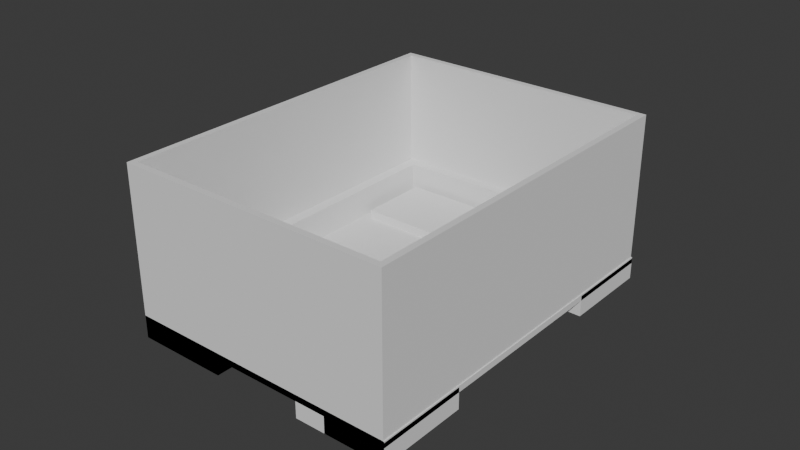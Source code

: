 # Source: door-magnet.blend  (saved by Blender 4.4.32; exported with 4.5.12 LTS)
import bpy
from mathutils import Matrix  # noqa: F401  (used for matrix-valued properties, if any)

bpy.ops.wm.read_factory_settings(use_empty=True)
scene = bpy.context.scene
scene.name = 'Scene'

# ---- collections
col_collection = bpy.data.collections.new('Collection'); scene.collection.children.link(col_collection)
col_collection_001 = bpy.data.collections.new('Collection.001'); col_collection.children.link(col_collection_001)

# ---- world
world_world = bpy.data.worlds.new('World'); scene.world = world_world
world_world.use_nodes = True; world_world.node_tree.nodes.clear()
_N = world_world.node_tree.nodes; _L = world_world.node_tree.links
n0 = _N.new('ShaderNodeOutputWorld'); n0.name = 'World Output'; n0.location = (300, 300)
n1 = _N.new('ShaderNodeBackground'); n1.name = 'Background'; n1.location = (10, 300)
n1.inputs[0].default_value = (0.05088, 0.05088, 0.05088, 1.0)
_L.new(n1.outputs[0], n0.inputs[0])
n0.is_active_output = True
world_world.color = (0.05088, 0.05088, 0.05088)
world_world.sun_shadow_jitter_overblur = 0.0

# ---- meshes
me_plane = bpy.data.meshes.new('Plane')
me_plane.from_pydata([(-1.0, -1.0, 0.0), (-0.91, -1.0, 0.0), (-1.0, -0.88, 0.0), (-0.91, -0.88, 0.0), (-1.0, -0.88, 0.002), (-1.0, -1.0, 0.002), (-0.91, -1.0, 0.002), (-0.91, -0.88, 0.002), (-0.9195, -0.888, 0.002), (-0.9195, -0.888, -1.164e-10), (-0.9905, -0.888, 0.002), (-0.9905, -0.888, -1.164e-10), (-0.9195, -0.912, 0.002), (-0.9195, -0.912, -1.164e-10), (-0.9905, -0.912, 0.002), (-0.9905, -0.912, -2.328e-10), (-0.9687, -0.9837, -1.164e-10), (-0.9687, -0.9837, 0.002), (-0.9419, -0.9837, -1.164e-10), (-0.9419, -0.9837, 0.002), (-0.9687, -0.9777, -1.164e-10), (-0.9687, -0.9777, 0.002), (-0.9419, -0.9777, -1.164e-10), (-0.9419, -0.9777, 0.002)], [], [(0, 20, 16, 18, 1), (5, 6, 23, 19, 17), (0, 1, 6, 5), (1, 3, 7, 6), (2, 0, 5, 4), (3, 2, 4, 7), (9, 8, 10, 11), (4, 14, 10, 8, 7), (3, 13, 9, 11, 2), (13, 12, 8, 9), (11, 10, 14, 15), (15, 14, 12, 13), (16, 17, 19, 18), (17, 21, 23, 6, 7, 8, 12, 14, 4, 5), (1, 18, 22, 20, 0, 2, 11, 15, 13, 3), (20, 21, 17, 16), (18, 19, 23, 22), (22, 23, 21, 20)])
_uv = me_plane.uv_layers.new(name='UVMap')
_uv.uv.foreach_set('vector', [0.0, 0.0, 0.3473, 0.1861, 0.3473, 0.1361, 0.6461, 0.1361, 1.0, 0.0, 0.0, 0.0, 1.0, 0.0, 0.6461, 0.1861, 0.6461, 0.1361, 0.3473, 0.1361, 0.0, 0.0, 1.0, 0.0, 1.0, 0.0, 0.0, 0.0, 1.0, 0.0, 1.0, 1.0, 1.0, 1.0, 1.0, 0.0, 0.0, 1.0, 0.0, 0.0, 0.0, 0.0, 0.0, 1.0, 1.0, 1.0, 0.0, 1.0, 0.0, 1.0, 1.0, 1.0, 1.0, 1.0, 1.0, 1.0, 0.0, 1.0, 0.0, 1.0, 0.0, 1.0, 0.1054, 0.7337, 0.1054, 0.9337, 0.8943, 0.9337, 1.0, 1.0, 1.0, 1.0, 0.8943, 0.7337, 0.8943, 0.9337, 0.1054, 0.9337, 0.0, 1.0, 1.0, 0.0, 1.0, 0.0, 1.0, 1.0, 1.0, 1.0, 0.0, 1.0, 0.0, 1.0, 0.0, 0.0, 0.0, 0.0, 0.0, 0.0, 0.0, 0.0, 1.0, 0.0, 1.0, 0.0, 0.0, 0.0, 0.0, 0.0, 1.0, 0.0, 1.0, 0.0, 0.3473, 0.1361, 0.3473, 0.1861, 0.6461, 0.1861, 1.0, 0.0, 1.0, 1.0, 0.8943, 0.9337, 0.8943, 0.7337, 0.1054, 0.7337, 0.0, 1.0, 0.0, 0.0, 1.0, 0.0, 0.6461, 0.1361, 0.6461, 0.1861, 0.3473, 0.1861, 0.0, 0.0, 0.0, 1.0, 0.1054, 0.9337, 0.1054, 0.7337, 0.8943, 0.7337, 1.0, 1.0, 0.0, 1.0, 0.0, 1.0, 0.0, 0.0, 0.0, 0.0, 1.0, 0.0, 1.0, 0.0, 1.0, 1.0, 1.0, 1.0, 1.0, 1.0, 1.0, 1.0, 0.0, 1.0, 0.0, 1.0])
me_plane.update()
me_plane_001 = bpy.data.meshes.new('Plane.001')
me_plane_001.from_pydata([(-1.0, -1.0, 0.0), (-0.929, -1.0, 0.0), (-1.0, -0.976, 0.0), (-0.929, -0.976, 0.0), (-1.0, -0.976, 0.007), (-1.0, -1.0, 0.007), (-0.929, -1.0, 0.007), (-0.929, -0.976, 0.007)], [], [(0, 2, 3, 1), (5, 6, 7, 4), (3, 2, 4, 7), (0, 1, 6, 5), (1, 3, 7, 6), (2, 0, 5, 4)])
_uv = me_plane_001.uv_layers.new(name='UVMap')
_uv.uv.foreach_set('vector', [0.0, 0.0, 0.0, 1.0, 1.0, 1.0, 1.0, 0.0, 0.0, 0.0, 1.0, 0.0, 1.0, 1.0, 0.0, 1.0, 1.0, 1.0, 0.0, 1.0, 0.0, 1.0, 1.0, 1.0, 0.0, 0.0, 1.0, 0.0, 1.0, 0.0, 0.0, 0.0, 1.0, 0.0, 1.0, 1.0, 1.0, 1.0, 1.0, 0.0, 0.0, 1.0, 0.0, 0.0, 0.0, 0.0, 0.0, 1.0])
me_plane_001.update()
me_plane_002 = bpy.data.meshes.new('Plane.002')
me_plane_002.from_pydata([(-1.0, -1.0, 0.0), (-0.931, -1.0, 0.0), (-1.0, -0.924, 0.0), (-0.931, -0.924, 0.0)], [], [(0, 1, 3, 2)])
_uv = me_plane_002.uv_layers.new(name='UVMap')
_uv.uv.foreach_set('vector', [0.0, 0.0, 1.0, 0.0, 1.0, 1.0, 0.0, 1.0])
me_plane_002.update()
me_plane_003 = bpy.data.meshes.new('Plane.003')
me_plane_003.from_pydata([(-0.001424, 0.003274, 5.96e-05), (0.02546, 0.003274, 5.96e-05), (-0.001424, 0.009274, 5.96e-05), (0.02546, 0.009274, 5.96e-05), (-0.001424, 0.009274, 0.00706), (-0.001424, 0.003274, 0.00706), (0.02546, 0.003274, 0.00706), (0.02546, 0.009274, 0.00706)], [], [(0, 2, 3, 1), (5, 6, 7, 4), (0, 1, 6, 5), (1, 3, 7, 6), (2, 0, 5, 4), (3, 2, 4, 7)])
_uv = me_plane_003.uv_layers.new(name='UVMap')
_uv.uv.foreach_set('vector', [0.0, 0.0, 0.0, 1.0, 1.0, 1.0, 1.0, 0.0, 0.0, 0.0, 1.0, 0.0, 1.0, 1.0, 0.0, 1.0, 0.0, 0.0, 1.0, 0.0, 1.0, 0.0, 0.0, 0.0, 1.0, 0.0, 1.0, 1.0, 1.0, 1.0, 1.0, 0.0, 0.0, 1.0, 0.0, 0.0, 0.0, 0.0, 0.0, 1.0, 1.0, 1.0, 0.0, 1.0, 0.0, 1.0, 1.0, 1.0])
me_plane_003.update()
me_plane_004 = bpy.data.meshes.new('Plane.004')
me_plane_004.from_pydata([(-0.9423, -1.011, 0.0), (-1.032, -0.8913, 0.0), (-0.9423, -0.8913, 0.0), (-1.03, -0.8933, 0.0), (-1.03, -1.009, 0.0), (-0.9443, -1.009, 0.0), (-0.9443, -0.8933, 0.0), (-1.032, -1.011, 0.0), (-1.032, -1.011, 0.05), (-0.9423, -1.011, 0.05), (-0.9423, -0.8913, 0.05), (-1.032, -0.8913, 0.05), (-1.03, -0.8933, 0.05), (-1.03, -1.009, 0.05), (-0.9443, -1.009, 0.05), (-0.9443, -0.8933, 0.05)], [], [(4, 7, 1, 3), (5, 0, 7, 4), (6, 2, 0, 5), (3, 1, 2, 6), (13, 12, 11, 8), (14, 13, 8, 9), (15, 14, 9, 10), (12, 15, 10, 11), (3, 6, 15, 12), (5, 4, 13, 14), (0, 2, 10, 9), (1, 7, 8, 11), (6, 5, 14, 15), (2, 1, 11, 10), (4, 3, 12, 13), (7, 0, 9, 8)])
_uv = me_plane_004.uv_layers.new(name='UVMap')
_uv.uv.foreach_set('vector', [0.02222, 0.01667, 0.0, 0.0, 0.0, 1.0, 0.02222, 0.9833, 0.9778, 0.01667, 1.0, 0.0, 0.0, 0.0, 0.02222, 0.01667, 0.9778, 0.9833, 1.0, 1.0, 1.0, 0.0, 0.9778, 0.01667, 0.02222, 0.9833, 0.0, 1.0, 1.0, 1.0, 0.9778, 0.9833, 0.02222, 0.01667, 0.02222, 0.9833, 0.0, 1.0, 0.0, 0.0, 0.9778, 0.01667, 0.02222, 0.01667, 0.0, 0.0, 1.0, 0.0, 0.9778, 0.9833, 0.9778, 0.01667, 1.0, 0.0, 1.0, 1.0, 0.02222, 0.9833, 0.9778, 0.9833, 1.0, 1.0, 0.0, 1.0, 0.02222, 0.9833, 0.9778, 0.9833, 0.9778, 0.9833, 0.02222, 0.9833, 0.9778, 0.01667, 0.02222, 0.01667, 0.02222, 0.01667, 0.9778, 0.01667, 1.0, 0.0, 1.0, 1.0, 1.0, 1.0, 1.0, 0.0, 0.0, 1.0, 0.0, 0.0, 0.0, 0.0, 0.0, 1.0, 0.9778, 0.9833, 0.9778, 0.01667, 0.9778, 0.01667, 0.9778, 0.9833, 1.0, 1.0, 0.0, 1.0, 0.0, 1.0, 1.0, 1.0, 0.02222, 0.01667, 0.02222, 0.9833, 0.02222, 0.9833, 0.02222, 0.01667, 0.0, 0.0, 1.0, 0.0, 1.0, 0.0, 0.0, 0.0])
me_plane_004.update()
me_plane_005 = bpy.data.meshes.new('Plane.005')
me_plane_005.from_pydata([(-0.05235, -0.05131, 0.0), (0.03765, -0.05131, 0.0), (-0.05235, 0.06869, 0.0), (0.03765, 0.06869, 0.0), (-0.05025, 0.06659, 0.0), (-0.05025, -0.04921, 0.0), (0.03555, -0.04921, 0.0), (0.03555, 0.06659, 0.0), (-0.04625, 0.06259, 0.002), (-0.04625, -0.04521, 0.002), (0.03155, -0.04521, 0.002), (0.03155, 0.06259, 0.002), (-0.05235, 0.06869, 0.002), (-0.05235, -0.05131, 0.002), (0.03765, -0.05131, 0.002), (0.03765, 0.06869, 0.002), (-0.05025, 0.06659, 0.002), (-0.05025, -0.04921, 0.002), (0.03555, -0.04921, 0.002), (0.03555, 0.06659, 0.002), (-0.05025, 0.06659, 0.012), (-0.05025, -0.04921, 0.012), (0.03555, -0.04921, 0.012), (0.03555, 0.06659, 0.012), (-0.04625, 0.06259, 0.012), (-0.04625, -0.04521, 0.012), (0.03155, -0.04521, 0.012), (0.03155, 0.06259, 0.012)], [], [(5, 4, 7, 6), (5, 0, 2, 4), (6, 1, 0, 5), (7, 3, 1, 6), (4, 2, 3, 7), (9, 10, 11, 8), (17, 16, 12, 13), (18, 17, 13, 14), (19, 18, 14, 15), (16, 19, 15, 12), (2, 0, 13, 12), (3, 2, 12, 15), (0, 1, 14, 13), (1, 3, 15, 14), (17, 18, 22, 21), (19, 16, 20, 23), (9, 8, 24, 25), (11, 10, 26, 27), (25, 24, 20, 21), (26, 25, 21, 22), (27, 26, 22, 23), (24, 27, 23, 20), (8, 11, 27, 24), (10, 9, 25, 26), (18, 19, 23, 22), (16, 17, 21, 20)])
_uv = me_plane_005.uv_layers.new(name='UVMap')
_uv.uv.foreach_set('vector', [0.02333, 0.0175, 0.02333, 0.9825, 0.9767, 0.9825, 0.9767, 0.0175, 0.02333, 0.0175, 0.0, 0.0, 0.0, 1.0, 0.02333, 0.9825, 0.9767, 0.0175, 1.0, 0.0, 0.0, 0.0, 0.02333, 0.0175, 0.9767, 0.9825, 1.0, 1.0, 1.0, 0.0, 0.9767, 0.0175, 0.02333, 0.9825, 0.0, 1.0, 1.0, 1.0, 0.9767, 0.9825, 0.06778, 0.05083, 0.9322, 0.05083, 0.9322, 0.9492, 0.06778, 0.9492, 0.02333, 0.0175, 0.02333, 0.9825, 0.0, 1.0, 0.0, 0.0, 0.9767, 0.0175, 0.02333, 0.0175, 0.0, 0.0, 1.0, 0.0, 0.9767, 0.9825, 0.9767, 0.0175, 1.0, 0.0, 1.0, 1.0, 0.02333, 0.9825, 0.9767, 0.9825, 1.0, 1.0, 0.0, 1.0, 0.0, 1.0, 0.0, 0.0, 0.0, 0.0, 0.0, 1.0, 1.0, 1.0, 0.0, 1.0, 0.0, 1.0, 1.0, 1.0, 0.0, 0.0, 1.0, 0.0, 1.0, 0.0, 0.0, 0.0, 1.0, 0.0, 1.0, 1.0, 1.0, 1.0, 1.0, 0.0, 0.02333, 0.0175, 0.9767, 0.0175, 0.9767, 0.0175, 0.02333, 0.0175, 0.9767, 0.9825, 0.02333, 0.9825, 0.02333, 0.9825, 0.9767, 0.9825, 0.06778, 0.05083, 0.06778, 0.9492, 0.06778, 0.9492, 0.06778, 0.05083, 0.9322, 0.9492, 0.9322, 0.05083, 0.9322, 0.05083, 0.9322, 0.9492, 0.06778, 0.05083, 0.06778, 0.9492, 0.02333, 0.9825, 0.02333, 0.0175, 0.9322, 0.05083, 0.06778, 0.05083, 0.02333, 0.0175, 0.9767, 0.0175, 0.9322, 0.9492, 0.9322, 0.05083, 0.9767, 0.0175, 0.9767, 0.9825, 0.06778, 0.9492, 0.9322, 0.9492, 0.9767, 0.9825, 0.02333, 0.9825, 0.06778, 0.9492, 0.9322, 0.9492, 0.9322, 0.9492, 0.06778, 0.9492, 0.9322, 0.05083, 0.06778, 0.05083, 0.06778, 0.05083, 0.9322, 0.05083, 0.9767, 0.0175, 0.9767, 0.9825, 0.9767, 0.9825, 0.9767, 0.0175, 0.02333, 0.9825, 0.02333, 0.0175, 0.02333, 0.0175, 0.02333, 0.9825])
me_plane_005.update()
me_plane_006 = bpy.data.meshes.new('Plane.006')
me_plane_006.from_pydata([(-0.99, -0.9823, 0.0008), (-0.9907, -0.9824, 0.0008), (-0.9915, -0.9825, 0.0008), (-0.9922, -0.9827, 0.0008), (-0.9929, -0.9829, 0.0008), (-0.9936, -0.9833, 0.0008), (-0.9943, -0.9836, 0.0008), (-0.9949, -0.9841, 0.0008), (-0.9954, -0.9846, 0.0008), (-0.9959, -0.9851, 0.0008), (-0.9964, -0.9857, 0.0008), (-0.9967, -0.9864, 0.0008), (-0.9971, -0.9871, 0.0008), (-0.9973, -0.9878, 0.0008), (-0.9975, -0.9885, 0.0008), (-0.9976, -0.9893, 0.0008), (-0.9977, -0.99, 0.0008), (-0.9976, -0.9907, 0.0008), (-0.9975, -0.9915, 0.0008), (-0.9973, -0.9922, 0.0008), (-0.9971, -0.9929, 0.0008), (-0.9967, -0.9936, 0.0008), (-0.9964, -0.9943, 0.0008), (-0.9959, -0.9949, 0.0008), (-0.9954, -0.9954, 0.0008), (-0.9949, -0.9959, 0.0008), (-0.9943, -0.9964, 0.0008), (-0.9936, -0.9967, 0.0008), (-0.9929, -0.9971, 0.0008), (-0.9922, -0.9973, 0.0008), (-0.9915, -0.9975, 0.0008), (-0.9907, -0.9976, 0.0008), (-0.99, -0.9977, 0.0008), (-0.9893, -0.9976, 0.0008), (-0.9885, -0.9975, 0.0008), (-0.9878, -0.9973, 0.0008), (-0.9871, -0.9971, 0.0008), (-0.9864, -0.9967, 0.0008), (-0.9857, -0.9964, 0.0008), (-0.9851, -0.9959, 0.0008), (-0.9846, -0.9954, 0.0008), (-0.9841, -0.9949, 0.0008), (-0.9836, -0.9943, 0.0008), (-0.9833, -0.9936, 0.0008), (-0.9829, -0.9929, 0.0008), (-0.9827, -0.9922, 0.0008), (-0.9825, -0.9915, 0.0008), (-0.9824, -0.9907, 0.0008), (-0.9823, -0.99, 0.0008), (-0.9824, -0.9893, 0.0008), (-0.9825, -0.9885, 0.0008), (-0.9827, -0.9878, 0.0008), (-0.9829, -0.9871, 0.0008), (-0.9833, -0.9864, 0.0008), (-0.9836, -0.9857, 0.0008), (-0.9841, -0.9851, 0.0008), (-0.9846, -0.9846, 0.0008), (-0.9851, -0.9841, 0.0008), (-0.9857, -0.9836, 0.0008), (-0.9864, -0.9833, 0.0008), (-0.9871, -0.9829, 0.0008), (-0.9878, -0.9827, 0.0008), (-0.9885, -0.9825, 0.0008), (-0.9893, -0.9824, 0.0008), (-0.9907, -0.9824, 0.004), (-0.99, -0.9823, 0.004), (-0.9915, -0.9825, 0.004), (-0.9922, -0.9827, 0.004), (-0.9929, -0.9829, 0.004), (-0.9936, -0.9833, 0.004), (-0.9943, -0.9836, 0.004), (-0.9949, -0.9841, 0.004), (-0.9954, -0.9846, 0.004), (-0.9959, -0.9851, 0.004), (-0.9964, -0.9857, 0.004), (-0.9967, -0.9864, 0.004), (-0.9971, -0.9871, 0.004), (-0.9973, -0.9878, 0.004), (-0.9975, -0.9885, 0.004), (-0.9976, -0.9893, 0.004), (-0.9977, -0.99, 0.004), (-0.9976, -0.9907, 0.004), (-0.9975, -0.9915, 0.004), (-0.9973, -0.9922, 0.004), (-0.9971, -0.9929, 0.004), (-0.9967, -0.9936, 0.004), (-0.9964, -0.9943, 0.004), (-0.9959, -0.9949, 0.004), (-0.9954, -0.9954, 0.004), (-0.9949, -0.9959, 0.004), (-0.9943, -0.9964, 0.004), (-0.9936, -0.9967, 0.004), (-0.9929, -0.9971, 0.004), (-0.9922, -0.9973, 0.004), (-0.9915, -0.9975, 0.004), (-0.9907, -0.9976, 0.004), (-0.99, -0.9977, 0.004), (-0.9893, -0.9976, 0.004), (-0.9885, -0.9975, 0.004), (-0.9878, -0.9973, 0.004), (-0.9871, -0.9971, 0.004), (-0.9864, -0.9967, 0.004), (-0.9857, -0.9964, 0.004), (-0.9851, -0.9959, 0.004), (-0.9846, -0.9954, 0.004), (-0.9841, -0.9949, 0.004), (-0.9836, -0.9943, 0.004), (-0.9833, -0.9936, 0.004), (-0.9829, -0.9929, 0.004), (-0.9827, -0.9922, 0.004), (-0.9825, -0.9915, 0.004), (-0.9824, -0.9907, 0.004), (-0.9823, -0.99, 0.004), (-0.9824, -0.9893, 0.004), (-0.9825, -0.9885, 0.004), (-0.9827, -0.9878, 0.004), (-0.9829, -0.9871, 0.004), (-0.9833, -0.9864, 0.004), (-0.9836, -0.9857, 0.004), (-0.9841, -0.9851, 0.004), (-0.9846, -0.9846, 0.004), (-0.9851, -0.9841, 0.004), (-0.9857, -0.9836, 0.004), (-0.9864, -0.9833, 0.004), (-0.9871, -0.9829, 0.004), (-0.9878, -0.9827, 0.004), (-0.9885, -0.9825, 0.004), (-0.9893, -0.9824, 0.004), (-1.0, -1.0, 0.0), (-0.98, -1.0, 0.0), (-1.0, -0.98, 0.0), (-0.98, -0.98, 0.0), (-1.0, -0.98, 0.007), (-1.0, -1.0, 0.007), (-0.98, -1.0, 0.007), (-0.98, -0.98, 0.007)], [], [(1, 2, 3, 4, 5, 6, 7, 8, 9, 10, 11, 12, 13, 14, 15, 16, 17, 18, 19, 20, 21, 22, 23, 24, 25, 26, 27, 28, 29, 30, 31, 32, 33, 34, 35, 36, 37, 38, 39, 40, 41, 42, 43, 44, 45, 46, 47, 48, 49, 50, 51, 52, 53, 54, 55, 56, 57, 58, 59, 60, 61, 62, 63, 0), (64, 65, 127, 126, 125, 124, 123, 122, 121, 120, 119, 118, 117, 116, 115, 114, 113, 112, 111, 110, 109, 108, 107, 106, 105, 104, 103, 102, 101, 100, 99, 98, 97, 96, 95, 94, 93, 92, 91, 90, 89, 88, 87, 86, 85, 84, 83, 82, 81, 80, 79, 78, 77, 76, 75, 74, 73, 72, 71, 70, 69, 68, 67, 66), (48, 112, 113, 49), (22, 86, 87, 23), (49, 113, 114, 50), (23, 87, 88, 24), (50, 114, 115, 51), (24, 88, 89, 25), (51, 115, 116, 52), (25, 89, 90, 26), (52, 116, 117, 53), (26, 90, 91, 27), (0, 65, 64, 1), (53, 117, 118, 54), (27, 91, 92, 28), (1, 64, 66, 2), (54, 118, 119, 55), (28, 92, 93, 29), (2, 66, 67, 3), (55, 119, 120, 56), (29, 93, 94, 30), (3, 67, 68, 4), (56, 120, 121, 57), (30, 94, 95, 31), (4, 68, 69, 5), (57, 121, 122, 58), (31, 95, 96, 32), (5, 69, 70, 6), (58, 122, 123, 59), (32, 96, 97, 33), (6, 70, 71, 7), (59, 123, 124, 60), (33, 97, 98, 34), (7, 71, 72, 8), (60, 124, 125, 61), (34, 98, 99, 35), (8, 72, 73, 9), (61, 125, 126, 62), (35, 99, 100, 36), (9, 73, 74, 10), (62, 126, 127, 63), (36, 100, 101, 37), (10, 74, 75, 11), (63, 127, 65, 0), (37, 101, 102, 38), (11, 75, 76, 12), (38, 102, 103, 39), (12, 76, 77, 13), (39, 103, 104, 40), (13, 77, 78, 14), (40, 104, 105, 41), (14, 78, 79, 15), (41, 105, 106, 42), (15, 79, 80, 16), (42, 106, 107, 43), (16, 80, 81, 17), (43, 107, 108, 44), (17, 81, 82, 18), (44, 108, 109, 45), (18, 82, 83, 19), (45, 109, 110, 46), (19, 83, 84, 20), (46, 110, 111, 47), (20, 84, 85, 21), (47, 111, 112, 48), (21, 85, 86, 22), (128, 130, 131, 129), (133, 134, 135, 132), (131, 130, 132, 135), (128, 129, 134, 133), (129, 131, 135, 134), (130, 128, 133, 132)])
_uv = me_plane_006.uv_layers.new(name='UVMap')
_uv.uv.foreach_set('vector', [0.0, 0.0, 0.0, 0.0, 0.0, 0.0, 0.0, 0.0, 0.0, 0.0, 0.0, 0.0, 0.0, 0.0, 0.0, 0.0, 0.0, 0.0, 0.0, 0.0, 0.0, 0.0, 0.0, 0.0, 0.0, 0.0, 0.0, 0.0, 0.0, 0.0, 0.0, 0.0, 0.0, 0.0, 0.0, 0.0, 0.0, 0.0, 0.0, 0.0, 0.0, 0.0, 0.0, 0.0, 0.0, 0.0, 0.0, 0.0, 0.0, 0.0, 0.0, 0.0, 0.0, 0.0, 0.0, 0.0, 0.0, 0.0, 0.0, 0.0, 0.0, 0.0, 0.0, 0.0, 0.0, 0.0, 0.0, 0.0, 0.0, 0.0, 0.0, 0.0, 0.0, 0.0, 0.0, 0.0, 0.0, 0.0, 0.0, 0.0, 0.0, 0.0, 0.0, 0.0, 0.0, 0.0, 0.0, 0.0, 0.0, 0.0, 0.0, 0.0, 0.0, 0.0, 0.0, 0.0, 0.0, 0.0, 0.0, 0.0, 0.0, 0.0, 0.0, 0.0, 0.0, 0.0, 0.0, 0.0, 0.0, 0.0, 0.0, 0.0, 0.0, 0.0, 0.0, 0.0, 0.0, 0.0, 0.0, 0.0, 0.0, 0.0, 0.0, 0.0, 0.0, 0.0, 0.0, 0.0, 0.0, 0.0, 0.0, 0.0, 0.0, 0.0, 0.0, 0.0, 0.0, 0.0, 0.0, 0.0, 0.0, 0.0, 0.0, 0.0, 0.0, 0.0, 0.0, 0.0, 0.0, 0.0, 0.0, 0.0, 0.0, 0.0, 0.0, 0.0, 0.0, 0.0, 0.0, 0.0, 0.0, 0.0, 0.0, 0.0, 0.0, 0.0, 0.0, 0.0, 0.0, 0.0, 0.0, 0.0, 0.0, 0.0, 0.0, 0.0, 0.0, 0.0, 0.0, 0.0, 0.0, 0.0, 0.0, 0.0, 0.0, 0.0, 0.0, 0.0, 0.0, 0.0, 0.0, 0.0, 0.0, 0.0, 0.0, 0.0, 0.0, 0.0, 0.0, 0.0, 0.0, 0.0, 0.0, 0.0, 0.0, 0.0, 0.0, 0.0, 0.0, 0.0, 0.0, 0.0, 0.0, 0.0, 0.0, 0.0, 0.0, 0.0, 0.0, 0.0, 0.0, 0.0, 0.0, 0.0, 0.0, 0.0, 0.0, 0.0, 0.0, 0.0, 0.0, 0.0, 0.0, 0.0, 0.0, 0.0, 0.0, 0.0, 0.0, 0.0, 0.0, 0.0, 0.0, 0.0, 0.0, 0.0, 0.0, 0.0, 0.0, 0.0, 0.0, 0.0, 0.0, 0.0, 0.0, 0.0, 0.0, 0.0, 0.0, 0.0, 0.0, 0.0, 0.0, 0.0, 0.0, 0.0, 0.0, 0.0, 0.0, 0.0, 0.0, 0.0, 0.0, 0.0, 0.0, 0.0, 0.0, 0.0, 0.0, 0.0, 0.0, 0.0, 0.0, 0.0, 0.0, 0.0, 0.0, 0.0, 0.0, 0.0, 0.0, 0.0, 0.0, 0.0, 0.0, 0.0, 0.0, 0.0, 0.0, 0.0, 0.0, 0.0, 0.0, 0.0, 0.0, 0.0, 0.0, 0.0, 0.0, 0.0, 0.0, 0.0, 0.0, 0.0, 0.0, 0.0, 0.0, 0.0, 0.0, 0.0, 0.0, 0.0, 0.0, 0.0, 0.0, 0.0, 0.0, 0.0, 0.0, 0.0, 0.0, 0.0, 0.0, 0.0, 0.0, 0.0, 0.0, 0.0, 0.0, 0.0, 0.0, 0.0, 0.0, 0.0, 0.0, 0.0, 0.0, 0.0, 0.0, 0.0, 0.0, 0.0, 0.0, 0.0, 0.0, 0.0, 0.0, 0.0, 0.0, 0.0, 0.0, 0.0, 0.0, 0.0, 0.0, 0.0, 0.0, 0.0, 0.0, 0.0, 0.0, 0.0, 0.0, 0.0, 0.0, 0.0, 0.0, 0.0, 0.0, 0.0, 0.0, 0.0, 0.0, 0.0, 0.0, 0.0, 0.0, 0.0, 0.0, 0.0, 0.0, 0.0, 0.0, 0.0, 0.0, 0.0, 0.0, 0.0, 0.0, 0.0, 0.0, 0.0, 0.0, 0.0, 0.0, 0.0, 0.0, 0.0, 0.0, 0.0, 0.0, 0.0, 0.0, 0.0, 0.0, 0.0, 0.0, 0.0, 0.0, 0.0, 0.0, 0.0, 0.0, 0.0, 0.0, 0.0, 0.0, 0.0, 0.0, 0.0, 0.0, 0.0, 0.0, 0.0, 0.0, 0.0, 0.0, 0.0, 0.0, 0.0, 0.0, 0.0, 0.0, 0.0, 0.0, 0.0, 0.0, 0.0, 0.0, 0.0, 0.0, 0.0, 0.0, 0.0, 0.0, 0.0, 0.0, 0.0, 0.0, 0.0, 0.0, 0.0, 0.0, 0.0, 0.0, 0.0, 0.0, 0.0, 0.0, 0.0, 0.0, 0.0, 0.0, 0.0, 0.0, 0.0, 0.0, 0.0, 0.0, 0.0, 0.0, 0.0, 0.0, 0.0, 0.0, 0.0, 0.0, 0.0, 0.0, 0.0, 0.0, 0.0, 0.0, 0.0, 0.0, 0.0, 0.0, 0.0, 0.0, 0.0, 0.0, 0.0, 0.0, 0.0, 0.0, 0.0, 0.0, 0.0, 0.0, 0.0, 0.0, 0.0, 0.0, 0.0, 0.0, 0.0, 0.0, 0.0, 0.0, 0.0, 0.0, 0.0, 0.0, 0.0, 0.0, 0.0, 0.0, 0.0, 0.0, 0.0, 0.0, 0.0, 0.0, 0.0, 0.0, 0.0, 0.0, 0.0, 0.0, 0.0, 0.0, 0.0, 0.0, 0.0, 0.0, 0.0, 0.0, 0.0, 0.0, 0.0, 0.0, 0.0, 0.0, 0.0, 0.0, 0.0, 0.0, 0.0, 0.0, 0.0, 0.0, 0.0, 0.0, 0.0, 0.0, 0.0, 0.0, 0.0, 0.0, 0.0, 0.0, 0.0, 0.0, 0.0, 0.0, 0.0, 0.0, 0.0, 0.0, 0.0, 0.0, 0.0, 0.0, 0.0, 0.0, 0.0, 0.0, 0.0, 0.0, 0.0, 0.0, 0.0, 0.0, 0.0, 0.0, 0.0, 0.0, 0.0, 0.0, 0.0, 0.0, 0.0, 0.0, 0.0, 0.0, 0.0, 0.0, 0.0, 0.0, 0.0, 0.0, 0.0, 0.0, 0.0, 0.0, 0.0, 0.0, 0.0, 0.0, 0.0, 0.0, 0.0, 0.0, 0.0, 0.0, 0.0, 0.0, 0.0, 0.0, 0.0, 0.0, 0.0, 0.0, 0.0, 0.0, 0.0, 0.0, 0.0, 0.0, 0.0, 0.0, 0.0, 0.0, 0.0, 0.0, 0.0, 0.0, 0.0, 0.0, 0.0, 0.0, 0.0, 0.0, 0.0, 0.0, 0.0, 0.0, 0.0, 0.0, 0.0, 0.0, 0.0, 0.0, 0.0, 0.0, 0.0, 0.0, 0.0, 0.0, 0.0, 0.0, 0.0, 0.0, 0.0, 0.0, 0.0, 0.0, 0.0, 0.0, 0.0, 0.0, 0.0, 0.0, 0.0, 0.0, 0.0, 0.0, 0.0, 0.0, 0.0, 0.0, 0.0, 0.0, 0.0, 0.0, 0.0, 0.0, 0.0, 0.0, 0.0, 0.0, 0.0, 0.0, 0.0, 0.0, 0.0, 0.0, 0.0, 0.0, 0.0, 0.0, 0.0, 0.0, 0.0, 0.0, 0.0, 0.0, 0.0, 0.0, 0.0, 0.0, 0.0, 0.0, 0.0, 0.0, 0.0, 0.0, 0.0, 0.0, 0.0, 0.0, 0.0, 0.0, 0.0, 0.0, 0.0, 0.0, 0.0, 0.0, 0.0, 0.0, 0.0, 0.0, 0.0, 0.0, 0.0, 0.0, 0.0, 0.0, 0.0, 0.0, 0.0, 0.0, 0.0, 0.0, 0.0, 0.0, 0.0, 0.0, 0.0, 0.0, 0.0, 0.0, 0.0, 0.0, 0.0, 0.0, 0.0, 0.0, 0.0, 0.0, 1.0, 1.0, 1.0, 1.0, 0.0, 0.0, 0.0, 1.0, 0.0, 1.0, 1.0, 0.0, 1.0, 1.0, 1.0, 0.0, 1.0, 0.0, 1.0, 1.0, 1.0, 0.0, 0.0, 1.0, 0.0, 1.0, 0.0, 0.0, 0.0, 1.0, 0.0, 1.0, 1.0, 1.0, 1.0, 1.0, 0.0, 0.0, 1.0, 0.0, 0.0, 0.0, 0.0, 0.0, 1.0])
me_plane_006.update()
me_circle_001 = bpy.data.meshes.new('Circle.001')
me_circle_001.from_pydata([(0.0, 0.00765, 0.0), (-0.0007498, 0.007613, 0.0), (-0.001492, 0.007503, 0.0), (-0.002221, 0.007321, 0.0), (-0.002928, 0.007068, 0.0), (-0.003606, 0.006747, 0.0), (-0.00425, 0.006361, 0.0), (-0.004853, 0.005914, 0.0), (-0.005409, 0.005409, 0.0), (-0.005914, 0.004853, 0.0), (-0.006361, 0.00425, 0.0), (-0.006747, 0.003606, 0.0), (-0.007068, 0.002928, 0.0), (-0.007321, 0.002221, 0.0), (-0.007503, 0.001492, 0.0), (-0.007613, 0.0007498, 0.0), (-0.00765, 0.0, 0.0), (-0.007613, -0.0007498, 0.0), (-0.007503, -0.001492, 0.0), (-0.007321, -0.002221, 0.0), (-0.007068, -0.002928, 0.0), (-0.006747, -0.003606, 0.0), (-0.006361, -0.00425, 0.0), (-0.005914, -0.004853, 0.0), (-0.005409, -0.005409, 0.0), (-0.004853, -0.005914, 0.0), (-0.00425, -0.006361, 0.0), (-0.003606, -0.006747, 0.0), (-0.002928, -0.007068, 0.0), (-0.002221, -0.007321, 0.0), (-0.001492, -0.007503, 0.0), (-0.0007498, -0.007613, 0.0), (0.0, -0.00765, 0.0), (0.0007498, -0.007613, 0.0), (0.001492, -0.007503, 0.0), (0.002221, -0.007321, 0.0), (0.002928, -0.007068, 0.0), (0.003606, -0.006747, 0.0), (0.00425, -0.006361, 0.0), (0.004853, -0.005914, 0.0), (0.005409, -0.005409, 0.0), (0.005914, -0.004853, 0.0), (0.006361, -0.00425, 0.0), (0.006747, -0.003606, 0.0), (0.007068, -0.002928, 0.0), (0.007321, -0.002221, 0.0), (0.007503, -0.001492, 0.0), (0.007613, -0.0007498, 0.0), (0.00765, 0.0, 0.0), (0.007613, 0.0007498, 0.0), (0.007503, 0.001492, 0.0), (0.007321, 0.002221, 0.0), (0.007068, 0.002928, 0.0), (0.006747, 0.003606, 0.0), (0.006361, 0.00425, 0.0), (0.005914, 0.004853, 0.0), (0.005409, 0.005409, 0.0), (0.004853, 0.005914, 0.0), (0.00425, 0.006361, 0.0), (0.003606, 0.006747, 0.0), (0.002928, 0.007068, 0.0), (0.002221, 0.007321, 0.0), (0.001492, 0.007503, 0.0), (0.0007498, 0.007613, 0.0), (-0.0007498, 0.007613, 0.0032), (0.0, 0.00765, 0.0032), (-0.001492, 0.007503, 0.0032), (-0.002221, 0.007321, 0.0032), (-0.002928, 0.007068, 0.0032), (-0.003606, 0.006747, 0.0032), (-0.00425, 0.006361, 0.0032), (-0.004853, 0.005914, 0.0032), (-0.005409, 0.005409, 0.0032), (-0.005914, 0.004853, 0.0032), (-0.006361, 0.00425, 0.0032), (-0.006747, 0.003606, 0.0032), (-0.007068, 0.002928, 0.0032), (-0.007321, 0.002221, 0.0032), (-0.007503, 0.001492, 0.0032), (-0.007613, 0.0007498, 0.0032), (-0.00765, 0.0, 0.0032), (-0.007613, -0.0007498, 0.0032), (-0.007503, -0.001492, 0.0032), (-0.007321, -0.002221, 0.0032), (-0.007068, -0.002928, 0.0032), (-0.006747, -0.003606, 0.0032), (-0.006361, -0.00425, 0.0032), (-0.005914, -0.004853, 0.0032), (-0.005409, -0.005409, 0.0032), (-0.004853, -0.005914, 0.0032), (-0.00425, -0.006361, 0.0032), (-0.003606, -0.006747, 0.0032), (-0.002928, -0.007068, 0.0032), (-0.002221, -0.007321, 0.0032), (-0.001492, -0.007503, 0.0032), (-0.0007498, -0.007613, 0.0032), (0.0, -0.00765, 0.0032), (0.0007498, -0.007613, 0.0032), (0.001492, -0.007503, 0.0032), (0.002221, -0.007321, 0.0032), (0.002928, -0.007068, 0.0032), (0.003606, -0.006747, 0.0032), (0.00425, -0.006361, 0.0032), (0.004853, -0.005914, 0.0032), (0.005409, -0.005409, 0.0032), (0.005914, -0.004853, 0.0032), (0.006361, -0.00425, 0.0032), (0.006747, -0.003606, 0.0032), (0.007068, -0.002928, 0.0032), (0.007321, -0.002221, 0.0032), (0.007503, -0.001492, 0.0032), (0.007613, -0.0007498, 0.0032), (0.00765, 0.0, 0.0032), (0.007613, 0.0007498, 0.0032), (0.007503, 0.001492, 0.0032), (0.007321, 0.002221, 0.0032), (0.007068, 0.002928, 0.0032), (0.006747, 0.003606, 0.0032), (0.006361, 0.00425, 0.0032), (0.005914, 0.004853, 0.0032), (0.005409, 0.005409, 0.0032), (0.004853, 0.005914, 0.0032), (0.00425, 0.006361, 0.0032), (0.003606, 0.006747, 0.0032), (0.002928, 0.007068, 0.0032), (0.002221, 0.007321, 0.0032), (0.001492, 0.007503, 0.0032), (0.0007498, 0.007613, 0.0032)], [], [(1, 0, 63, 62, 61, 60, 59, 58, 57, 56, 55, 54, 53, 52, 51, 50, 49, 48, 47, 46, 45, 44, 43, 42, 41, 40, 39, 38, 37, 36, 35, 34, 33, 32, 31, 30, 29, 28, 27, 26, 25, 24, 23, 22, 21, 20, 19, 18, 17, 16, 15, 14, 13, 12, 11, 10, 9, 8, 7, 6, 5, 4, 3, 2), (64, 66, 67, 68, 69, 70, 71, 72, 73, 74, 75, 76, 77, 78, 79, 80, 81, 82, 83, 84, 85, 86, 87, 88, 89, 90, 91, 92, 93, 94, 95, 96, 97, 98, 99, 100, 101, 102, 103, 104, 105, 106, 107, 108, 109, 110, 111, 112, 113, 114, 115, 116, 117, 118, 119, 120, 121, 122, 123, 124, 125, 126, 127, 65), (48, 49, 113, 112), (22, 23, 87, 86), (49, 50, 114, 113), (23, 24, 88, 87), (50, 51, 115, 114), (24, 25, 89, 88), (51, 52, 116, 115), (25, 26, 90, 89), (52, 53, 117, 116), (26, 27, 91, 90), (0, 1, 64, 65), (53, 54, 118, 117), (27, 28, 92, 91), (1, 2, 66, 64), (54, 55, 119, 118), (28, 29, 93, 92), (2, 3, 67, 66), (55, 56, 120, 119), (29, 30, 94, 93), (3, 4, 68, 67), (56, 57, 121, 120), (30, 31, 95, 94), (4, 5, 69, 68), (57, 58, 122, 121), (31, 32, 96, 95), (5, 6, 70, 69), (58, 59, 123, 122), (32, 33, 97, 96), (6, 7, 71, 70), (59, 60, 124, 123), (33, 34, 98, 97), (7, 8, 72, 71), (60, 61, 125, 124), (34, 35, 99, 98), (8, 9, 73, 72), (61, 62, 126, 125), (35, 36, 100, 99), (9, 10, 74, 73), (62, 63, 127, 126), (36, 37, 101, 100), (10, 11, 75, 74), (63, 0, 65, 127), (37, 38, 102, 101), (11, 12, 76, 75), (38, 39, 103, 102), (12, 13, 77, 76), (39, 40, 104, 103), (13, 14, 78, 77), (40, 41, 105, 104), (14, 15, 79, 78), (41, 42, 106, 105), (15, 16, 80, 79), (42, 43, 107, 106), (16, 17, 81, 80), (43, 44, 108, 107), (17, 18, 82, 81), (44, 45, 109, 108), (18, 19, 83, 82), (45, 46, 110, 109), (19, 20, 84, 83), (46, 47, 111, 110), (20, 21, 85, 84), (47, 48, 112, 111), (21, 22, 86, 85)])
_uv = me_circle_001.uv_layers.new(name='UVMap')
_uv.uv.foreach_set('vector', [0.0, 0.0, 0.0, 0.0, 0.0, 0.0, 0.0, 0.0, 0.0, 0.0, 0.0, 0.0, 0.0, 0.0, 0.0, 0.0, 0.0, 0.0, 0.0, 0.0, 0.0, 0.0, 0.0, 0.0, 0.0, 0.0, 0.0, 0.0, 0.0, 0.0, 0.0, 0.0, 0.0, 0.0, 0.0, 0.0, 0.0, 0.0, 0.0, 0.0, 0.0, 0.0, 0.0, 0.0, 0.0, 0.0, 0.0, 0.0, 0.0, 0.0, 0.0, 0.0, 0.0, 0.0, 0.0, 0.0, 0.0, 0.0, 0.0, 0.0, 0.0, 0.0, 0.0, 0.0, 0.0, 0.0, 0.0, 0.0, 0.0, 0.0, 0.0, 0.0, 0.0, 0.0, 0.0, 0.0, 0.0, 0.0, 0.0, 0.0, 0.0, 0.0, 0.0, 0.0, 0.0, 0.0, 0.0, 0.0, 0.0, 0.0, 0.0, 0.0, 0.0, 0.0, 0.0, 0.0, 0.0, 0.0, 0.0, 0.0, 0.0, 0.0, 0.0, 0.0, 0.0, 0.0, 0.0, 0.0, 0.0, 0.0, 0.0, 0.0, 0.0, 0.0, 0.0, 0.0, 0.0, 0.0, 0.0, 0.0, 0.0, 0.0, 0.0, 0.0, 0.0, 0.0, 0.0, 0.0, 0.0, 0.0, 0.0, 0.0, 0.0, 0.0, 0.0, 0.0, 0.0, 0.0, 0.0, 0.0, 0.0, 0.0, 0.0, 0.0, 0.0, 0.0, 0.0, 0.0, 0.0, 0.0, 0.0, 0.0, 0.0, 0.0, 0.0, 0.0, 0.0, 0.0, 0.0, 0.0, 0.0, 0.0, 0.0, 0.0, 0.0, 0.0, 0.0, 0.0, 0.0, 0.0, 0.0, 0.0, 0.0, 0.0, 0.0, 0.0, 0.0, 0.0, 0.0, 0.0, 0.0, 0.0, 0.0, 0.0, 0.0, 0.0, 0.0, 0.0, 0.0, 0.0, 0.0, 0.0, 0.0, 0.0, 0.0, 0.0, 0.0, 0.0, 0.0, 0.0, 0.0, 0.0, 0.0, 0.0, 0.0, 0.0, 0.0, 0.0, 0.0, 0.0, 0.0, 0.0, 0.0, 0.0, 0.0, 0.0, 0.0, 0.0, 0.0, 0.0, 0.0, 0.0, 0.0, 0.0, 0.0, 0.0, 0.0, 0.0, 0.0, 0.0, 0.0, 0.0, 0.0, 0.0, 0.0, 0.0, 0.0, 0.0, 0.0, 0.0, 0.0, 0.0, 0.0, 0.0, 0.0, 0.0, 0.0, 0.0, 0.0, 0.0, 0.0, 0.0, 0.0, 0.0, 0.0, 0.0, 0.0, 0.0, 0.0, 0.0, 0.0, 0.0, 0.0, 0.0, 0.0, 0.0, 0.0, 0.0, 0.0, 0.0, 0.0, 0.0, 0.0, 0.0, 0.0, 0.0, 0.0, 0.0, 0.0, 0.0, 0.0, 0.0, 0.0, 0.0, 0.0, 0.0, 0.0, 0.0, 0.0, 0.0, 0.0, 0.0, 0.0, 0.0, 0.0, 0.0, 0.0, 0.0, 0.0, 0.0, 0.0, 0.0, 0.0, 0.0, 0.0, 0.0, 0.0, 0.0, 0.0, 0.0, 0.0, 0.0, 0.0, 0.0, 0.0, 0.0, 0.0, 0.0, 0.0, 0.0, 0.0, 0.0, 0.0, 0.0, 0.0, 0.0, 0.0, 0.0, 0.0, 0.0, 0.0, 0.0, 0.0, 0.0, 0.0, 0.0, 0.0, 0.0, 0.0, 0.0, 0.0, 0.0, 0.0, 0.0, 0.0, 0.0, 0.0, 0.0, 0.0, 0.0, 0.0, 0.0, 0.0, 0.0, 0.0, 0.0, 0.0, 0.0, 0.0, 0.0, 0.0, 0.0, 0.0, 0.0, 0.0, 0.0, 0.0, 0.0, 0.0, 0.0, 0.0, 0.0, 0.0, 0.0, 0.0, 0.0, 0.0, 0.0, 0.0, 0.0, 0.0, 0.0, 0.0, 0.0, 0.0, 0.0, 0.0, 0.0, 0.0, 0.0, 0.0, 0.0, 0.0, 0.0, 0.0, 0.0, 0.0, 0.0, 0.0, 0.0, 0.0, 0.0, 0.0, 0.0, 0.0, 0.0, 0.0, 0.0, 0.0, 0.0, 0.0, 0.0, 0.0, 0.0, 0.0, 0.0, 0.0, 0.0, 0.0, 0.0, 0.0, 0.0, 0.0, 0.0, 0.0, 0.0, 0.0, 0.0, 0.0, 0.0, 0.0, 0.0, 0.0, 0.0, 0.0, 0.0, 0.0, 0.0, 0.0, 0.0, 0.0, 0.0, 0.0, 0.0, 0.0, 0.0, 0.0, 0.0, 0.0, 0.0, 0.0, 0.0, 0.0, 0.0, 0.0, 0.0, 0.0, 0.0, 0.0, 0.0, 0.0, 0.0, 0.0, 0.0, 0.0, 0.0, 0.0, 0.0, 0.0, 0.0, 0.0, 0.0, 0.0, 0.0, 0.0, 0.0, 0.0, 0.0, 0.0, 0.0, 0.0, 0.0, 0.0, 0.0, 0.0, 0.0, 0.0, 0.0, 0.0, 0.0, 0.0, 0.0, 0.0, 0.0, 0.0, 0.0, 0.0, 0.0, 0.0, 0.0, 0.0, 0.0, 0.0, 0.0, 0.0, 0.0, 0.0, 0.0, 0.0, 0.0, 0.0, 0.0, 0.0, 0.0, 0.0, 0.0, 0.0, 0.0, 0.0, 0.0, 0.0, 0.0, 0.0, 0.0, 0.0, 0.0, 0.0, 0.0, 0.0, 0.0, 0.0, 0.0, 0.0, 0.0, 0.0, 0.0, 0.0, 0.0, 0.0, 0.0, 0.0, 0.0, 0.0, 0.0, 0.0, 0.0, 0.0, 0.0, 0.0, 0.0, 0.0, 0.0, 0.0, 0.0, 0.0, 0.0, 0.0, 0.0, 0.0, 0.0, 0.0, 0.0, 0.0, 0.0, 0.0, 0.0, 0.0, 0.0, 0.0, 0.0, 0.0, 0.0, 0.0, 0.0, 0.0, 0.0, 0.0, 0.0, 0.0, 0.0, 0.0, 0.0, 0.0, 0.0, 0.0, 0.0, 0.0, 0.0, 0.0, 0.0, 0.0, 0.0, 0.0, 0.0, 0.0, 0.0, 0.0, 0.0, 0.0, 0.0, 0.0, 0.0, 0.0, 0.0, 0.0, 0.0, 0.0, 0.0, 0.0, 0.0, 0.0, 0.0, 0.0, 0.0, 0.0, 0.0, 0.0, 0.0, 0.0, 0.0, 0.0, 0.0, 0.0, 0.0, 0.0, 0.0, 0.0, 0.0, 0.0, 0.0, 0.0, 0.0, 0.0, 0.0, 0.0, 0.0, 0.0, 0.0, 0.0, 0.0, 0.0, 0.0, 0.0, 0.0, 0.0, 0.0, 0.0, 0.0, 0.0, 0.0, 0.0, 0.0, 0.0, 0.0, 0.0, 0.0, 0.0, 0.0, 0.0, 0.0, 0.0, 0.0, 0.0, 0.0, 0.0, 0.0, 0.0, 0.0, 0.0, 0.0, 0.0, 0.0, 0.0, 0.0, 0.0, 0.0, 0.0, 0.0, 0.0, 0.0, 0.0, 0.0, 0.0, 0.0, 0.0, 0.0, 0.0, 0.0, 0.0, 0.0, 0.0, 0.0, 0.0, 0.0, 0.0, 0.0, 0.0, 0.0, 0.0, 0.0, 0.0, 0.0, 0.0, 0.0, 0.0, 0.0, 0.0, 0.0, 0.0, 0.0, 0.0, 0.0, 0.0, 0.0, 0.0, 0.0, 0.0, 0.0, 0.0, 0.0, 0.0, 0.0, 0.0, 0.0, 0.0, 0.0, 0.0, 0.0, 0.0, 0.0, 0.0, 0.0, 0.0, 0.0, 0.0, 0.0, 0.0, 0.0, 0.0, 0.0, 0.0, 0.0, 0.0, 0.0, 0.0, 0.0, 0.0, 0.0, 0.0, 0.0, 0.0, 0.0, 0.0, 0.0, 0.0, 0.0, 0.0, 0.0, 0.0, 0.0, 0.0, 0.0, 0.0, 0.0, 0.0, 0.0, 0.0, 0.0])
me_circle_001.update()
me_plane_007 = bpy.data.meshes.new('Plane.007')
me_plane_007.from_pydata([(-0.02, 0.01, 0.001613), (0.01, -0.02, 0.001613), (0.01, 0.01, 0.001613), (-0.02, -0.02, 0.001613), (-0.02, 0.01, -0.005387), (-0.02, -0.02, -0.005387), (0.01, -0.02, -0.005387), (0.01, 0.01, -0.005387)], [], [(3, 1, 2, 0), (1, 6, 7, 2), (5, 4, 7, 6), (0, 4, 5, 3), (2, 7, 4, 0), (3, 5, 6, 1)])
_uv = me_plane_007.uv_layers.new(name='UVMap')
_uv.uv.foreach_set('vector', [0.0, 0.0, 1.0, 0.0, 1.0, 1.0, 0.0, 1.0, 1.0, 0.0, 1.0, 0.0, 1.0, 1.0, 1.0, 1.0, 0.0, 0.0, 0.0, 1.0, 1.0, 1.0, 1.0, 0.0, 0.0, 1.0, 0.0, 1.0, 0.0, 0.0, 0.0, 0.0, 1.0, 1.0, 1.0, 1.0, 0.0, 1.0, 0.0, 1.0, 0.0, 0.0, 0.0, 0.0, 1.0, 0.0, 1.0, 0.0])
me_plane_007.update()
me_plane_009 = bpy.data.meshes.new('Plane.009')
me_plane_009.from_pydata([(-0.005, 0.00265, -0.004588), (-0.00575, 0.002613, -0.004588), (-0.006492, 0.002503, -0.004588), (-0.007221, 0.002321, -0.004588), (-0.007928, 0.002068, -0.004588), (-0.008606, 0.001747, -0.004588), (-0.00925, 0.001361, -0.004588), (-0.009853, 0.0009135, -0.004588), (-0.01041, 0.0004094, -0.004588), (-0.01091, -0.0001469, -0.004588), (-0.01136, -0.0007499, -0.004588), (-0.01175, -0.001394, -0.004588), (-0.01207, -0.002072, -0.004588), (-0.01232, -0.002779, -0.004588), (-0.0125, -0.003508, -0.004588), (-0.01261, -0.00425, -0.004588), (-0.01265, -0.005, -0.004588), (-0.01261, -0.00575, -0.004588), (-0.0125, -0.006492, -0.004588), (-0.01232, -0.007221, -0.004588), (-0.01207, -0.007928, -0.004588), (-0.01175, -0.008606, -0.004588), (-0.01136, -0.00925, -0.004588), (-0.01091, -0.009853, -0.004588), (-0.01041, -0.01041, -0.004588), (-0.009853, -0.01091, -0.004588), (-0.00925, -0.01136, -0.004588), (-0.008606, -0.01175, -0.004588), (-0.007928, -0.01207, -0.004588), (-0.007221, -0.01232, -0.004588), (-0.006492, -0.0125, -0.004588), (-0.00575, -0.01261, -0.004588), (-0.005, -0.01265, -0.004588), (-0.00425, -0.01261, -0.004588), (-0.003508, -0.0125, -0.004588), (-0.002779, -0.01232, -0.004588), (-0.002072, -0.01207, -0.004588), (-0.001394, -0.01175, -0.004588), (-0.0007499, -0.01136, -0.004588), (-0.0001469, -0.01091, -0.004588), (0.0004094, -0.01041, -0.004588), (0.0009135, -0.009853, -0.004588), (0.001361, -0.00925, -0.004588), (0.001747, -0.008606, -0.004588), (0.002068, -0.007928, -0.004588), (0.002321, -0.007221, -0.004588), (0.002503, -0.006492, -0.004588), (0.002613, -0.00575, -0.004588), (0.00265, -0.005, -0.004588), (0.002613, -0.00425, -0.004588), (0.002503, -0.003508, -0.004588), (0.002321, -0.002779, -0.004588), (0.002068, -0.002072, -0.004588), (0.001747, -0.001394, -0.004588), (0.001361, -0.0007499, -0.004588), (0.0009135, -0.0001469, -0.004588), (0.0004094, 0.0004094, -0.004588), (-0.0001469, 0.0009135, -0.004588), (-0.0007499, 0.001361, -0.004588), (-0.001394, 0.001747, -0.004588), (-0.002072, 0.002068, -0.004588), (-0.002779, 0.002321, -0.004588), (-0.003508, 0.002503, -0.004588), (-0.00425, 0.002613, -0.004588), (-0.00575, 0.002613, -0.001388), (-0.005, 0.00265, -0.001388), (-0.006492, 0.002503, -0.001388), (-0.007221, 0.002321, -0.001388), (-0.007928, 0.002068, -0.001388), (-0.008606, 0.001747, -0.001388), (-0.00925, 0.001361, -0.001388), (-0.009853, 0.0009135, -0.001388), (-0.01041, 0.0004094, -0.001388), (-0.01091, -0.0001469, -0.001388), (-0.01136, -0.0007499, -0.001388), (-0.01175, -0.001394, -0.001388), (-0.01207, -0.002072, -0.001388), (-0.01232, -0.002779, -0.001388), (-0.0125, -0.003508, -0.001388), (-0.01261, -0.00425, -0.001388), (-0.01265, -0.005, -0.001388), (-0.01261, -0.00575, -0.001388), (-0.0125, -0.006492, -0.001388), (-0.01232, -0.007221, -0.001388), (-0.01207, -0.007928, -0.001388), (-0.01175, -0.008606, -0.001388), (-0.01136, -0.00925, -0.001388), (-0.01091, -0.009853, -0.001388), (-0.01041, -0.01041, -0.001388), (-0.009853, -0.01091, -0.001388), (-0.00925, -0.01136, -0.001388), (-0.008606, -0.01175, -0.001388), (-0.007928, -0.01207, -0.001388), (-0.007221, -0.01232, -0.001388), (-0.006492, -0.0125, -0.001388), (-0.00575, -0.01261, -0.001388), (-0.005, -0.01265, -0.001388), (-0.00425, -0.01261, -0.001388), (-0.003508, -0.0125, -0.001388), (-0.002779, -0.01232, -0.001388), (-0.002072, -0.01207, -0.001388), (-0.001394, -0.01175, -0.001388), (-0.0007499, -0.01136, -0.001388), (-0.0001469, -0.01091, -0.001388), (0.0004094, -0.01041, -0.001388), (0.0009135, -0.009853, -0.001388), (0.001361, -0.00925, -0.001388), (0.001747, -0.008606, -0.001388), (0.002068, -0.007928, -0.001388), (0.002321, -0.007221, -0.001388), (0.002503, -0.006492, -0.001388), (0.002613, -0.00575, -0.001388), (0.00265, -0.005, -0.001388), (0.002613, -0.00425, -0.001388), (0.002503, -0.003508, -0.001388), (0.002321, -0.002779, -0.001388), (0.002068, -0.002072, -0.001388), (0.001747, -0.001394, -0.001388), (0.001361, -0.0007499, -0.001388), (0.0009135, -0.0001469, -0.001388), (0.0004094, 0.0004094, -0.001388), (-0.0001469, 0.0009135, -0.001388), (-0.0007499, 0.001361, -0.001388), (-0.001394, 0.001747, -0.001388), (-0.002072, 0.002068, -0.001388), (-0.002779, 0.002321, -0.001388), (-0.003508, 0.002503, -0.001388), (-0.00425, 0.002613, -0.001388), (-0.02, 0.01, 0.001613), (0.01, -0.02, 0.001613), (0.01, 0.01, 0.001613), (-0.02, -0.02, 0.001613), (-0.02, 0.01, -0.005387), (-0.02, -0.02, -0.005387), (0.01, -0.02, -0.005387), (0.01, 0.01, -0.005387)], [], [(1, 2, 3, 4, 5, 6, 7, 8, 9, 10, 11, 12, 13, 14, 15, 16, 17, 18, 19, 20, 21, 22, 23, 24, 25, 26, 27, 28, 29, 30, 31, 32, 33, 34, 35, 36, 37, 38, 39, 40, 41, 42, 43, 44, 45, 46, 47, 48, 49, 50, 51, 52, 53, 54, 55, 56, 57, 58, 59, 60, 61, 62, 63, 0), (64, 65, 127, 126, 125, 124, 123, 122, 121, 120, 119, 118, 117, 116, 115, 114, 113, 112, 111, 110, 109, 108, 107, 106, 105, 104, 103, 102, 101, 100, 99, 98, 97, 96, 95, 94, 93, 92, 91, 90, 89, 88, 87, 86, 85, 84, 83, 82, 81, 80, 79, 78, 77, 76, 75, 74, 73, 72, 71, 70, 69, 68, 67, 66), (48, 112, 113, 49), (22, 86, 87, 23), (49, 113, 114, 50), (23, 87, 88, 24), (50, 114, 115, 51), (24, 88, 89, 25), (51, 115, 116, 52), (25, 89, 90, 26), (52, 116, 117, 53), (26, 90, 91, 27), (0, 65, 64, 1), (53, 117, 118, 54), (27, 91, 92, 28), (1, 64, 66, 2), (54, 118, 119, 55), (28, 92, 93, 29), (2, 66, 67, 3), (55, 119, 120, 56), (29, 93, 94, 30), (3, 67, 68, 4), (56, 120, 121, 57), (30, 94, 95, 31), (4, 68, 69, 5), (57, 121, 122, 58), (31, 95, 96, 32), (5, 69, 70, 6), (58, 122, 123, 59), (32, 96, 97, 33), (6, 70, 71, 7), (59, 123, 124, 60), (33, 97, 98, 34), (7, 71, 72, 8), (60, 124, 125, 61), (34, 98, 99, 35), (8, 72, 73, 9), (61, 125, 126, 62), (35, 99, 100, 36), (9, 73, 74, 10), (62, 126, 127, 63), (36, 100, 101, 37), (10, 74, 75, 11), (63, 127, 65, 0), (37, 101, 102, 38), (11, 75, 76, 12), (38, 102, 103, 39), (12, 76, 77, 13), (39, 103, 104, 40), (13, 77, 78, 14), (40, 104, 105, 41), (14, 78, 79, 15), (41, 105, 106, 42), (15, 79, 80, 16), (42, 106, 107, 43), (16, 80, 81, 17), (43, 107, 108, 44), (17, 81, 82, 18), (44, 108, 109, 45), (18, 82, 83, 19), (45, 109, 110, 46), (19, 83, 84, 20), (46, 110, 111, 47), (20, 84, 85, 21), (47, 111, 112, 48), (21, 85, 86, 22), (131, 129, 130, 128), (129, 134, 135, 130), (133, 132, 135, 134), (128, 132, 133, 131), (130, 135, 132, 128), (131, 133, 134, 129)])
_uv = me_plane_009.uv_layers.new(name='UVMap')
_uv.uv.foreach_set('vector', [0.0, 0.0, 0.0, 0.0, 0.0, 0.0, 0.0, 0.0, 0.0, 0.0, 0.0, 0.0, 0.0, 0.0, 0.0, 0.0, 0.0, 0.0, 0.0, 0.0, 0.0, 0.0, 0.0, 0.0, 0.0, 0.0, 0.0, 0.0, 0.0, 0.0, 0.0, 0.0, 0.0, 0.0, 0.0, 0.0, 0.0, 0.0, 0.0, 0.0, 0.0, 0.0, 0.0, 0.0, 0.0, 0.0, 0.0, 0.0, 0.0, 0.0, 0.0, 0.0, 0.0, 0.0, 0.0, 0.0, 0.0, 0.0, 0.0, 0.0, 0.0, 0.0, 0.0, 0.0, 0.0, 0.0, 0.0, 0.0, 0.0, 0.0, 0.0, 0.0, 0.0, 0.0, 0.0, 0.0, 0.0, 0.0, 0.0, 0.0, 0.0, 0.0, 0.0, 0.0, 0.0, 0.0, 0.0, 0.0, 0.0, 0.0, 0.0, 0.0, 0.0, 0.0, 0.0, 0.0, 0.0, 0.0, 0.0, 0.0, 0.0, 0.0, 0.0, 0.0, 0.0, 0.0, 0.0, 0.0, 0.0, 0.0, 0.0, 0.0, 0.0, 0.0, 0.0, 0.0, 0.0, 0.0, 0.0, 0.0, 0.0, 0.0, 0.0, 0.0, 0.0, 0.0, 0.0, 0.0, 0.0, 0.0, 0.0, 0.0, 0.0, 0.0, 0.0, 0.0, 0.0, 0.0, 0.0, 0.0, 0.0, 0.0, 0.0, 0.0, 0.0, 0.0, 0.0, 0.0, 0.0, 0.0, 0.0, 0.0, 0.0, 0.0, 0.0, 0.0, 0.0, 0.0, 0.0, 0.0, 0.0, 0.0, 0.0, 0.0, 0.0, 0.0, 0.0, 0.0, 0.0, 0.0, 0.0, 0.0, 0.0, 0.0, 0.0, 0.0, 0.0, 0.0, 0.0, 0.0, 0.0, 0.0, 0.0, 0.0, 0.0, 0.0, 0.0, 0.0, 0.0, 0.0, 0.0, 0.0, 0.0, 0.0, 0.0, 0.0, 0.0, 0.0, 0.0, 0.0, 0.0, 0.0, 0.0, 0.0, 0.0, 0.0, 0.0, 0.0, 0.0, 0.0, 0.0, 0.0, 0.0, 0.0, 0.0, 0.0, 0.0, 0.0, 0.0, 0.0, 0.0, 0.0, 0.0, 0.0, 0.0, 0.0, 0.0, 0.0, 0.0, 0.0, 0.0, 0.0, 0.0, 0.0, 0.0, 0.0, 0.0, 0.0, 0.0, 0.0, 0.0, 0.0, 0.0, 0.0, 0.0, 0.0, 0.0, 0.0, 0.0, 0.0, 0.0, 0.0, 0.0, 0.0, 0.0, 0.0, 0.0, 0.0, 0.0, 0.0, 0.0, 0.0, 0.0, 0.0, 0.0, 0.0, 0.0, 0.0, 0.0, 0.0, 0.0, 0.0, 0.0, 0.0, 0.0, 0.0, 0.0, 0.0, 0.0, 0.0, 0.0, 0.0, 0.0, 0.0, 0.0, 0.0, 0.0, 0.0, 0.0, 0.0, 0.0, 0.0, 0.0, 0.0, 0.0, 0.0, 0.0, 0.0, 0.0, 0.0, 0.0, 0.0, 0.0, 0.0, 0.0, 0.0, 0.0, 0.0, 0.0, 0.0, 0.0, 0.0, 0.0, 0.0, 0.0, 0.0, 0.0, 0.0, 0.0, 0.0, 0.0, 0.0, 0.0, 0.0, 0.0, 0.0, 0.0, 0.0, 0.0, 0.0, 0.0, 0.0, 0.0, 0.0, 0.0, 0.0, 0.0, 0.0, 0.0, 0.0, 0.0, 0.0, 0.0, 0.0, 0.0, 0.0, 0.0, 0.0, 0.0, 0.0, 0.0, 0.0, 0.0, 0.0, 0.0, 0.0, 0.0, 0.0, 0.0, 0.0, 0.0, 0.0, 0.0, 0.0, 0.0, 0.0, 0.0, 0.0, 0.0, 0.0, 0.0, 0.0, 0.0, 0.0, 0.0, 0.0, 0.0, 0.0, 0.0, 0.0, 0.0, 0.0, 0.0, 0.0, 0.0, 0.0, 0.0, 0.0, 0.0, 0.0, 0.0, 0.0, 0.0, 0.0, 0.0, 0.0, 0.0, 0.0, 0.0, 0.0, 0.0, 0.0, 0.0, 0.0, 0.0, 0.0, 0.0, 0.0, 0.0, 0.0, 0.0, 0.0, 0.0, 0.0, 0.0, 0.0, 0.0, 0.0, 0.0, 0.0, 0.0, 0.0, 0.0, 0.0, 0.0, 0.0, 0.0, 0.0, 0.0, 0.0, 0.0, 0.0, 0.0, 0.0, 0.0, 0.0, 0.0, 0.0, 0.0, 0.0, 0.0, 0.0, 0.0, 0.0, 0.0, 0.0, 0.0, 0.0, 0.0, 0.0, 0.0, 0.0, 0.0, 0.0, 0.0, 0.0, 0.0, 0.0, 0.0, 0.0, 0.0, 0.0, 0.0, 0.0, 0.0, 0.0, 0.0, 0.0, 0.0, 0.0, 0.0, 0.0, 0.0, 0.0, 0.0, 0.0, 0.0, 0.0, 0.0, 0.0, 0.0, 0.0, 0.0, 0.0, 0.0, 0.0, 0.0, 0.0, 0.0, 0.0, 0.0, 0.0, 0.0, 0.0, 0.0, 0.0, 0.0, 0.0, 0.0, 0.0, 0.0, 0.0, 0.0, 0.0, 0.0, 0.0, 0.0, 0.0, 0.0, 0.0, 0.0, 0.0, 0.0, 0.0, 0.0, 0.0, 0.0, 0.0, 0.0, 0.0, 0.0, 0.0, 0.0, 0.0, 0.0, 0.0, 0.0, 0.0, 0.0, 0.0, 0.0, 0.0, 0.0, 0.0, 0.0, 0.0, 0.0, 0.0, 0.0, 0.0, 0.0, 0.0, 0.0, 0.0, 0.0, 0.0, 0.0, 0.0, 0.0, 0.0, 0.0, 0.0, 0.0, 0.0, 0.0, 0.0, 0.0, 0.0, 0.0, 0.0, 0.0, 0.0, 0.0, 0.0, 0.0, 0.0, 0.0, 0.0, 0.0, 0.0, 0.0, 0.0, 0.0, 0.0, 0.0, 0.0, 0.0, 0.0, 0.0, 0.0, 0.0, 0.0, 0.0, 0.0, 0.0, 0.0, 0.0, 0.0, 0.0, 0.0, 0.0, 0.0, 0.0, 0.0, 0.0, 0.0, 0.0, 0.0, 0.0, 0.0, 0.0, 0.0, 0.0, 0.0, 0.0, 0.0, 0.0, 0.0, 0.0, 0.0, 0.0, 0.0, 0.0, 0.0, 0.0, 0.0, 0.0, 0.0, 0.0, 0.0, 0.0, 0.0, 0.0, 0.0, 0.0, 0.0, 0.0, 0.0, 0.0, 0.0, 0.0, 0.0, 0.0, 0.0, 0.0, 0.0, 0.0, 0.0, 0.0, 0.0, 0.0, 0.0, 0.0, 0.0, 0.0, 0.0, 0.0, 0.0, 0.0, 0.0, 0.0, 0.0, 0.0, 0.0, 0.0, 0.0, 0.0, 0.0, 0.0, 0.0, 0.0, 0.0, 0.0, 0.0, 0.0, 0.0, 0.0, 0.0, 0.0, 0.0, 0.0, 0.0, 0.0, 0.0, 0.0, 0.0, 0.0, 0.0, 0.0, 0.0, 0.0, 0.0, 0.0, 0.0, 0.0, 0.0, 0.0, 0.0, 0.0, 0.0, 0.0, 0.0, 0.0, 0.0, 0.0, 0.0, 0.0, 0.0, 0.0, 0.0, 0.0, 0.0, 0.0, 0.0, 0.0, 0.0, 0.0, 0.0, 0.0, 0.0, 0.0, 0.0, 0.0, 0.0, 0.0, 0.0, 0.0, 0.0, 0.0, 0.0, 0.0, 0.0, 0.0, 0.0, 0.0, 0.0, 0.0, 0.0, 0.0, 0.0, 0.0, 0.0, 0.0, 0.0, 0.0, 0.0, 0.0, 0.0, 0.0, 0.0, 0.0, 0.0, 0.0, 0.0, 0.0, 0.0, 0.0, 0.0, 0.0, 0.0, 0.0, 0.0, 0.0, 0.0, 0.0, 0.0, 0.0, 0.0, 0.0, 0.0, 0.0, 0.0, 0.0, 0.0, 0.0, 0.0, 0.0, 0.0, 0.0, 0.0, 1.0, 0.0, 1.0, 1.0, 0.0, 1.0, 1.0, 0.0, 1.0, 0.0, 1.0, 1.0, 1.0, 1.0, 0.0, 0.0, 0.0, 1.0, 1.0, 1.0, 1.0, 0.0, 0.0, 1.0, 0.0, 1.0, 0.0, 0.0, 0.0, 0.0, 1.0, 1.0, 1.0, 1.0, 0.0, 1.0, 0.0, 1.0, 0.0, 0.0, 0.0, 0.0, 1.0, 0.0, 1.0, 0.0])
me_plane_009.update()

# ---- objects
ob_ceil = bpy.data.objects.new('ceil', me_plane)
ob_lcd = bpy.data.objects.new('LCD', me_plane_001)
ob_keypad = bpy.data.objects.new('keypad', me_plane_002)
ob_socket = bpy.data.objects.new('socket', me_plane_003)
ob_walls = bpy.data.objects.new('walls', me_plane_004)
ob_door = bpy.data.objects.new('door', me_plane_005)
ob_old_box_cavity = bpy.data.objects.new('old-box-cavity', me_plane_006)
ob_magnet_cylinder = bpy.data.objects.new('magnet-cylinder', me_circle_001)
ob_boxofmagnet = bpy.data.objects.new('boxOfMagnet', me_plane_007)
ob_boxofmagnet_cavity = bpy.data.objects.new('boxOfMagnet-cavity', me_plane_009)

# ---- transforms, parenting, visibility, modifiers, constraints
ob_ceil.location = (1.0, 1.0, 0.0)
ob_lcd.location = (1.009, 1.088, -0.002)
ob_keypad.location = (1.01, 1.011, 0.0)
ob_socket.location = (0.03268, 0.01306, -0.00206)
ob_walls.location = (1.032, 1.011, -5.96e-05)
ob_door.location = (0.05235, 0.05131, -5.96e-05)
ob_old_box_cavity.location = (1.0, 1.0, -0.005447)
_m = ob_old_box_cavity.modifiers.new('Array', 'ARRAY')
_m.relative_offset_displace = (3.5, 0.0, 0.0)
_m = ob_old_box_cavity.modifiers.new('Array.001', 'ARRAY')
_m.relative_offset_displace = (0.0, 5.0, 0.0)
ob_magnet_cylinder.location = (0.015, 0.015, -0.004647)
ob_boxofmagnet.location = (0.02, 0.02, -5.96e-05)
ob_boxofmagnet_cavity.location = (0.02, 0.02, -5.96e-05)
_m = ob_boxofmagnet_cavity.modifiers.new('Array', 'ARRAY')
_m.relative_offset_displace = (2.0, 0.0, 0.0)
_m = ob_boxofmagnet_cavity.modifiers.new('Array.001', 'ARRAY')
_m.relative_offset_displace = (0.0, 3.0, 0.0)

# ---- collection membership
col_collection.objects.link(ob_ceil)
col_collection.objects.link(ob_lcd)
col_collection.objects.link(ob_keypad)
col_collection.objects.link(ob_socket)
col_collection.objects.link(ob_walls)
col_collection.objects.link(ob_door)
col_collection_001.objects.link(ob_old_box_cavity)
col_collection_001.objects.link(ob_magnet_cylinder)
col_collection_001.objects.link(ob_boxofmagnet)
col_collection_001.objects.link(ob_boxofmagnet_cavity)

# ---- scene / render settings (as saved in the file)
scene.frame_start = 1; scene.frame_end = 250; scene.frame_set(1)
scene.render.engine = 'BLENDER_EEVEE_NEXT'
bpy.context.view_layer.update()

# ---- added for rendering (the .blend has no active camera and no usable light): camera, sun
cam_auto = bpy.data.cameras.new('AutoCamera')
cam_auto.lens = 50.0
cam_auto.sensor_width = 36.0
cam_auto.clip_end = 1000.0
ob_auto_camera = bpy.data.objects.new('AutoCamera', cam_auto)
scene.collection.objects.link(ob_auto_camera)
ob_auto_camera.location = (0.230045, -0.162054, 0.170282)
ob_auto_camera.rotation_euler = (1.09748, -7.21219e-08, 0.694738)
scene.camera = ob_auto_camera
light_auto_sun = bpy.data.lights.new('AutoSun', 'SUN')
light_auto_sun.energy = 3.0
light_auto_sun.angle = 0.0523599
ob_auto_sun = bpy.data.objects.new('AutoSun', light_auto_sun)
scene.collection.objects.link(ob_auto_sun)
ob_auto_sun.rotation_euler = (0.872665, 0.174533, 0.523599)
bpy.context.view_layer.update()
